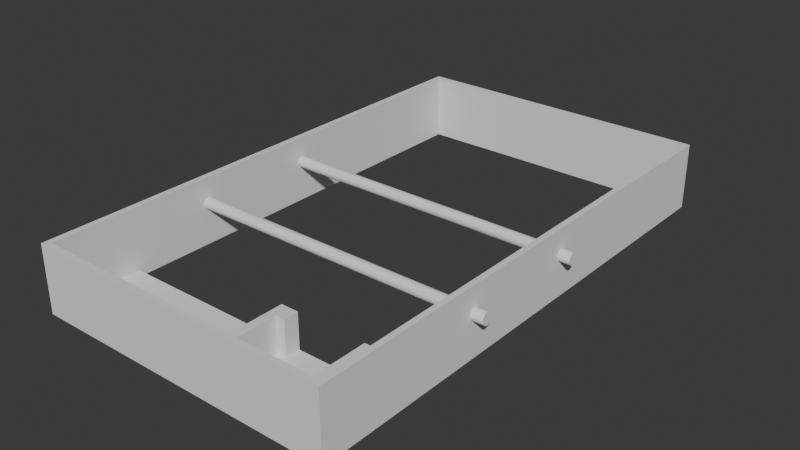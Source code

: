 # Source: GriTech_UF_-_Sidl_da_2.blend  (saved by Blender 4.2.66; exported with 4.5.12 LTS)
import bpy
from mathutils import Matrix  # noqa: F401  (used for matrix-valued properties, if any)

bpy.ops.wm.read_factory_settings(use_empty=True)
scene = bpy.context.scene
scene.name = 'Scene'

# ---- collections
col_collection = bpy.data.collections.new('Collection'); scene.collection.children.link(col_collection)

# ---- world
world_world = bpy.data.worlds.new('World'); scene.world = world_world
world_world.use_nodes = True; world_world.node_tree.nodes.clear()
_N = world_world.node_tree.nodes; _L = world_world.node_tree.links
n0 = _N.new('ShaderNodeOutputWorld'); n0.name = 'World Output'; n0.location = (300, 300)
n1 = _N.new('ShaderNodeBackground'); n1.name = 'Background'; n1.location = (10, 300)
n1.inputs[0].default_value = (0.05088, 0.05088, 0.05088, 1.0)
_L.new(n1.outputs[0], n0.inputs[0])
n0.is_active_output = True
world_world.color = (0.05088, 0.05088, 0.05088)
world_world.sun_shadow_jitter_overblur = 0.0

# ---- meshes
me_sketch = bpy.data.meshes.new('Sketch')
me_sketch.from_pydata([(-106.0, 0.0, 0.0), (-104.0, 0.0, 0.0), (-104.0, 179.0, 0.0), (-106.0, 179.0, 0.0), (-2.0, 0.0, 0.0), (0.0, 0.0, 0.0), (0.0, 179.0, 0.0), (-2.0, 179.0, 0.0)], [], [(6, 7, 4, 5), (2, 3, 0, 1)])
_uv = me_sketch.uv_layers.new(name='UVMap')
_uv.uv.foreach_set('vector', [0.7579, 0.0, 0.8842, 0.0, 0.5053, 0.0, 0.6316, 0.0, 0.2526, 0.0, 0.3789, 0.0, 0.0, 0.0, 0.1263, 0.0])
me_sketch.update()
me_sketch_003 = bpy.data.meshes.new('Sketch.003')
me_sketch_003.from_pydata([(-104.0, 0.0, 0.0), (-2.0, 0.0, 0.0), (-2.0, 30.0, 0.0), (-104.0, 30.0, 0.0)], [], [(2, 3, 0, 1)])
_uv = me_sketch_003.uv_layers.new(name='UVMap')
_uv.uv.foreach_set('vector', [0.5106, 0.0, 0.766, 0.0, 0.0, 0.0, 0.2553, 0.0])
me_sketch_003.update()
me_sketch_004 = bpy.data.meshes.new('Sketch.004')
me_sketch_004.from_pydata([(102.0, 0.0, 0.0), (0.0, 0.0, 0.0), (0.0, -2.0, 0.0), (102.0, -2.0, 0.0)], [], [(1, 2, 3, 0)])
_uv = me_sketch_004.uv_layers.new(name='UVMap')
_uv.uv.foreach_set('vector', [0.2553, 0.0, 0.5106, 0.0, 0.766, 0.0, 0.0, 0.0])
me_sketch_004.update()
me_sketch_005 = bpy.data.meshes.new('Sketch.005')
me_sketch_005.from_pydata([(1.225e-16, -40.0, 0.0), (-0.2714, -40.02, 0.0), (-0.5317, -40.07, 0.0), (-0.7785, -40.16, 0.0), (-1.009, -40.27, 0.0), (-1.222, -40.42, 0.0), (-1.414, -40.59, 0.0), (-1.583, -40.78, 0.0), (-1.727, -40.99, 0.0), (-1.843, -41.22, 0.0), (-1.929, -41.47, 0.0), (-1.982, -41.73, 0.0), (-2.0, -42.0, 0.0), (-1.982, -42.27, 0.0), (-1.929, -42.53, 0.0), (-1.843, -42.78, 0.0), (-1.727, -43.01, 0.0), (-1.583, -43.22, 0.0), (-1.414, -43.41, 0.0), (-1.222, -43.58, 0.0), (-1.009, -43.73, 0.0), (-0.7785, -43.84, 0.0), (-0.5317, -43.93, 0.0), (-0.2714, -43.98, 0.0), (-3.674e-16, -44.0, 0.0), (0.2714, -43.98, 0.0), (0.5317, -43.93, 0.0), (0.7785, -43.84, 0.0), (1.009, -43.73, 0.0), (1.222, -43.58, 0.0), (1.414, -43.41, 0.0), (1.583, -43.22, 0.0), (1.727, -43.01, 0.0), (1.843, -42.78, 0.0), (1.929, -42.53, 0.0), (1.982, -42.27, 0.0), (2.0, -42.0, 0.0), (1.982, -41.73, 0.0), (1.929, -41.47, 0.0), (1.843, -41.22, 0.0), (1.727, -40.99, 0.0), (1.583, -40.78, 0.0), (1.414, -40.59, 0.0), (1.222, -40.42, 0.0), (1.009, -40.27, 0.0), (0.7785, -40.16, 0.0), (0.5317, -40.07, 0.0), (0.2714, -40.02, 0.0), (1.225e-16, 2.0, 0.0), (-0.2714, 1.982, 0.0), (-0.5317, 1.929, 0.0), (-0.7785, 1.843, 0.0), (-1.009, 1.727, 0.0), (-1.222, 1.583, 0.0), (-1.414, 1.414, 0.0), (-1.583, 1.222, 0.0), (-1.727, 1.009, 0.0), (-1.843, 0.7785, 0.0), (-1.929, 0.5317, 0.0), (-1.982, 0.2714, 0.0), (-2.0, 2.449e-16, 0.0), (-1.982, -0.2714, 0.0), (-1.929, -0.5317, 0.0), (-1.843, -0.7785, 0.0), (-1.727, -1.009, 0.0), (-1.583, -1.222, 0.0), (-1.414, -1.414, 0.0), (-1.222, -1.583, 0.0), (-1.009, -1.727, 0.0), (-0.7785, -1.843, 0.0), (-0.5317, -1.929, 0.0), (-0.2714, -1.982, 0.0), (-3.674e-16, -2.0, 0.0), (0.2714, -1.982, 0.0), (0.5317, -1.929, 0.0), (0.7785, -1.843, 0.0), (1.009, -1.727, 0.0), (1.222, -1.583, 0.0), (1.414, -1.414, 0.0), (1.583, -1.222, 0.0), (1.727, -1.009, 0.0), (1.843, -0.7785, 0.0), (1.929, -0.5317, 0.0), (1.982, -0.2714, 0.0), (2.0, -4.899e-16, 0.0), (1.982, 0.2714, 0.0), (1.929, 0.5317, 0.0), (1.843, 0.7785, 0.0), (1.727, 1.009, 0.0), (1.583, 1.222, 0.0), (1.414, 1.414, 0.0), (1.222, 1.583, 0.0), (1.009, 1.727, 0.0), (0.7785, 1.843, 0.0), (0.5317, 1.929, 0.0), (0.2714, 1.982, 0.0)], [], [(38, 39, 40, 41, 42, 43, 44, 45, 46, 47, 0, 1, 2, 3, 4, 5, 6, 7, 8, 9, 10, 11, 12, 13, 14, 15, 16, 17, 18, 19, 20, 21, 22, 23, 24, 25, 26, 27, 28, 29, 30, 31, 32, 33, 34, 35, 36, 37), (74, 75, 76, 77, 78, 79, 80, 81, 82, 83, 84, 85, 86, 87, 88, 89, 90, 91, 92, 93, 94, 95, 48, 49, 50, 51, 52, 53, 54, 55, 56, 57, 58, 59, 60, 61, 62, 63, 64, 65, 66, 67, 68, 69, 70, 71, 72, 73)])
_uv = me_sketch_005.uv_layers.new(name='UVMap')
_uv.uv.foreach_set('vector', [0.4, 0.0, 0.4105, 0.0, 0.4211, 0.0, 0.4316, 0.0, 0.4421, 0.0, 0.4526, 0.0, 0.4632, 0.0, 0.4737, 0.0, 0.4842, 0.0, 0.4947, 0.0, 0.0, 0.0, 0.01053, 0.0, 0.02105, 0.0, 0.03158, 0.0, 0.04211, 0.0, 0.05263, 0.0, 0.06316, 0.0, 0.07368, 0.0, 0.08421, 0.0, 0.09474, 0.0, 0.1053, 0.0, 0.1158, 0.0, 0.1263, 0.0, 0.1368, 0.0, 0.1474, 0.0, 0.1579, 0.0, 0.1684, 0.0, 0.1789, 0.0, 0.1895, 0.0, 0.2, 0.0, 0.2105, 0.0, 0.2211, 0.0, 0.2316, 0.0, 0.2421, 0.0, 0.2526, 0.0, 0.2632, 0.0, 0.2737, 0.0, 0.2842, 0.0, 0.2947, 0.0, 0.3053, 0.0, 0.3158, 0.0, 0.3263, 0.0, 0.3368, 0.0, 0.3474, 0.0, 0.3579, 0.0, 0.3684, 0.0, 0.3789, 0.0, 0.3895, 0.0, 0.7789, 0.0, 0.7895, 0.0, 0.8, 0.0, 0.8105, 0.0, 0.8211, 0.0, 0.8316, 0.0, 0.8421, 0.0, 0.8526, 0.0, 0.8632, 0.0, 0.8737, 0.0, 0.8842, 0.0, 0.8947, 0.0, 0.9053, 0.0, 0.9158, 0.0, 0.9263, 0.0, 0.9368, 0.0, 0.9474, 0.0, 0.9579, 0.0, 0.9684, 0.0, 0.9789, 0.0, 0.9895, 0.0, 1.0, 0.0, 0.5053, 0.0, 0.5158, 0.0, 0.5263, 0.0, 0.5368, 0.0, 0.5474, 0.0, 0.5579, 0.0, 0.5684, 0.0, 0.5789, 0.0, 0.5895, 0.0, 0.6, 0.0, 0.6105, 0.0, 0.6211, 0.0, 0.6316, 0.0, 0.6421, 0.0, 0.6526, 0.0, 0.6632, 0.0, 0.6737, 0.0, 0.6842, 0.0, 0.6947, 0.0, 0.7053, 0.0, 0.7158, 0.0, 0.7263, 0.0, 0.7368, 0.0, 0.7474, 0.0, 0.7579, 0.0, 0.7684, 0.0])
me_sketch_005.update()
me_sketch_001 = bpy.data.meshes.new('Sketch.001')
me_sketch_001.from_pydata([(32.5, 0.0, 0.0), (29.5, 0.0, 0.0), (29.5, -20.74, 0.0), (29.5, -23.62, 0.0), (29.5, -25.93, 0.0), (29.5, -27.45, 0.0), (29.5, -28.0, 0.0), (32.5, -28.0, 0.0), (32.5, -25.93, 0.0), (32.5, -23.62, 0.0), (29.5, -28.0, 0.0), (26.5, -28.0, 0.0), (26.5, -26.7, 0.0), (26.5, -25.5, 0.0), (26.5, -23.0, 0.0), (29.5, -23.0, 0.0), (29.5, -23.1, 0.0), (29.5, -23.37, 0.0), (29.5, -24.3, 0.0), (29.5, -24.88, 0.0), (29.5, -25.5, 0.0), (29.5, -26.12, 0.0), (29.5, -26.7, 0.0), (29.5, -27.22, 0.0), (29.5, -27.9, 0.0), (3.0, 0.0, 0.0), (0.0, 0.0, 0.0), (0.0, -28.0, 0.0), (3.0, -28.0, 0.0)], [], [(18, 8, 9, 17, 3), (1, 2, 15, 14, 13, 21, 20, 4, 22, 8, 18, 17, 9, 0), (3, 17, 2), (17, 16, 2), (16, 15, 2), (4, 20, 3), (20, 19, 3), (19, 18, 3), (22, 21, 13, 12, 23, 5, 24, 6, 7, 8), (5, 23, 4), (23, 22, 4), (25, 26, 27, 28), (11, 10, 24, 23, 12), (6, 24, 5)])
_uv = me_sketch_001.uv_layers.new(name='UVMap')
_uv.uv.foreach_set('vector', [0.6154, 0.0, 0.2657, 0.0, 0.2727, 0.0, 0.6014, 0.0, 0.1469, 0.0, 0.08392, 0.0, 0.1399, 0.0, 0.5874, 0.0, 0.5035, 0.0, 0.4615, 0.0, 0.6364, 0.0, 0.6294, 0.0, 0.1538, 0.0, 0.6434, 0.0, 0.2657, 0.0, 0.6154, 0.0, 0.6014, 0.0, 0.2727, 0.0, 0.0, 0.0, 0.1469, 0.0, 0.6014, 0.0, 0.1399, 0.0, 0.6014, 0.0, 0.5944, 0.0, 0.1399, 0.0, 0.5944, 0.0, 0.5874, 0.0, 0.1399, 0.0, 0.1538, 0.0, 0.6294, 0.0, 0.1469, 0.0, 0.6294, 0.0, 0.6224, 0.0, 0.1469, 0.0, 0.6224, 0.0, 0.6154, 0.0, 0.1469, 0.0, 0.6434, 0.0, 0.6364, 0.0, 0.4615, 0.0, 0.4476, 0.0, 0.6503, 0.0, 0.1608, 0.0, 0.6643, 0.0, 0.1678, 0.0, 0.2517, 0.0, 0.2657, 0.0, 0.1608, 0.0, 0.6503, 0.0, 0.1538, 0.0, 0.6503, 0.0, 0.6434, 0.0, 0.1538, 0.0, 0.6713, 0.0, 0.7552, 0.0, 0.8392, 0.0, 0.9231, 0.0, 0.4196, 0.0, 0.3357, 0.0, 0.6643, 0.0, 0.6503, 0.0, 0.4476, 0.0, 0.1678, 0.0, 0.6643, 0.0, 0.1608, 0.0])
me_sketch_001.update()
me_sketch_002 = bpy.data.meshes.new('Sketch.002')
me_sketch_002.from_pydata([(-102.0, 177.0, 0.0), (0.0, 177.0, 0.0), (0.0, 179.0, 0.0), (-102.0, 179.0, 0.0)], [], [(2, 3, 0, 1)])
_uv = me_sketch_002.uv_layers.new(name='UVMap')
_uv.uv.foreach_set('vector', [0.5106, 0.0, 0.766, 0.0, 0.0, 0.0, 0.2553, 0.0])
me_sketch_002.update()

# ---- objects
ob_sketch = bpy.data.objects.new('Sketch', me_sketch)
ob_sketch_001 = bpy.data.objects.new('Sketch.001', me_sketch_003)
ob_sketch_002 = bpy.data.objects.new('Sketch.002', me_sketch_004)
ob_sketch_003 = bpy.data.objects.new('Sketch.003', me_sketch_005)
ob_sketch_004 = bpy.data.objects.new('Sketch.004', me_sketch_001)
ob_sketch_005 = bpy.data.objects.new('Sketch.005', me_sketch_002)

# ---- transforms, parenting, visibility, modifiers, constraints
ob_sketch.location = (0.0, 0.0, 0.0)
_m = ob_sketch.modifiers.new('Solidify', 'SOLIDIFY')
_m.thickness = 23.0
_m.offset = 1.0
_m = ob_sketch.modifiers.new('Boolean', 'BOOLEAN')
_m.object = ob_sketch_003
_m = ob_sketch.modifiers.new('Bevel', 'BEVEL')
_m.width = 1.0
_m.width_pct = 1.0
_m.limit_method = 'WEIGHT'
ob_sketch_001.location = (0.0, 0.0, 0.0)
_m = ob_sketch_001.modifiers.new('Solidify', 'SOLIDIFY')
_m.thickness = 2.0
_m.offset = 1.0
ob_sketch_002.location = (-2.0, 0.0, 2.0)
ob_sketch_002.rotation_euler = (0.0, -0.0, 3.142)
_m = ob_sketch_002.modifiers.new('Solidify', 'SOLIDIFY')
_m.thickness = 21.0
_m.offset = 1.0
ob_sketch_003.location = (-106.0, 101.0, 14.0)
ob_sketch_003.rotation_euler = (0.0, -1.571, 0.0)
ob_sketch_003.scale = (1.0, 1.0, 1.0)
_m = ob_sketch_003.modifiers.new('Solidify', 'SOLIDIFY')
_m.thickness = 110.0
ob_sketch_004.location = (-10.0, 2.0, 2.0)
ob_sketch_004.rotation_euler = (0.0, -0.0, 3.142)
_m = ob_sketch_004.modifiers.new('Solidify', 'SOLIDIFY')
_m.thickness = 12.0
_m.offset = 1.0
ob_sketch_005.location = (-2.0, 0.0, 0.0)
_m = ob_sketch_005.modifiers.new('Solidify', 'SOLIDIFY')
_m.thickness = 23.0
_m.offset = 1.0

# ---- collection membership
scene.collection.objects.link(ob_sketch)
scene.collection.objects.link(ob_sketch_001)
scene.collection.objects.link(ob_sketch_002)
scene.collection.objects.link(ob_sketch_003)
scene.collection.objects.link(ob_sketch_004)
scene.collection.objects.link(ob_sketch_005)

# ---- scene / render settings (as saved in the file)
scene.frame_start = 1; scene.frame_end = 250; scene.frame_set(1)
scene.render.engine = 'BLENDER_EEVEE_NEXT'
scene.unit_settings.scale_length = 0.001
bpy.context.view_layer.update()

# ---- added for rendering (the .blend has no active camera and no usable light): camera, sun
cam_auto = bpy.data.cameras.new('AutoCamera')
cam_auto.lens = 50.0
cam_auto.sensor_width = 36.0
cam_auto.clip_end = 3431.87
ob_auto_camera = bpy.data.objects.new('AutoCamera', cam_auto)
scene.collection.objects.link(ob_auto_camera)
ob_auto_camera.location = (144.549, -145.159, 167.939)
ob_auto_camera.rotation_euler = (1.09748, -7.21219e-08, 0.694738)
scene.camera = ob_auto_camera
light_auto_sun = bpy.data.lights.new('AutoSun', 'SUN')
light_auto_sun.energy = 3.0
light_auto_sun.angle = 0.0523599
ob_auto_sun = bpy.data.objects.new('AutoSun', light_auto_sun)
scene.collection.objects.link(ob_auto_sun)
ob_auto_sun.rotation_euler = (0.872665, 0.174533, 0.523599)
bpy.context.view_layer.update()
